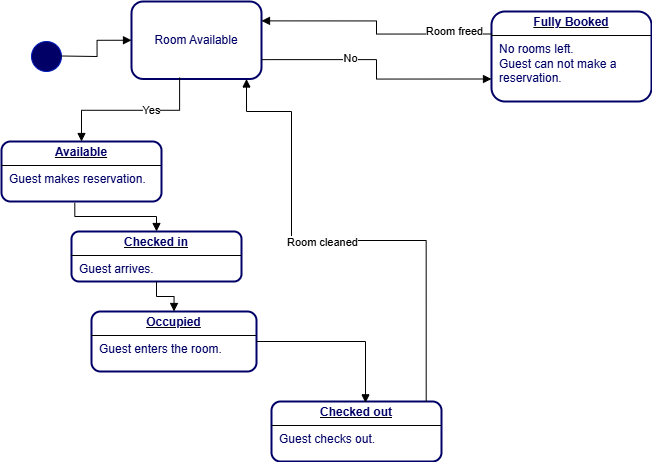

The diagram above was exported from draw.io. Its source (the exported page's mxGraphModel, read from the mxfile embedded in the PNG):
<mxGraphModel dx="876" dy="501" grid="1" gridSize="10" guides="1" tooltips="1" connect="1" arrows="1" fold="1" page="1" pageScale="1" pageWidth="850" pageHeight="1100" math="0" shadow="0">
  <root>
    <mxCell id="0" />
    <mxCell id="1" parent="0" />
    <mxCell id="MMM6ijLxUq-LpBYCgDwq-1" value="" style="ellipse;whiteSpace=wrap;html=1;aspect=fixed;strokeColor=#001DBC;fillColor=#000066;fontColor=#ffffff;" vertex="1" parent="1">
      <mxGeometry x="70" y="90" width="30" height="30" as="geometry" />
    </mxCell>
    <mxCell id="MMM6ijLxUq-LpBYCgDwq-4" value="&lt;font style=&quot;color: rgb(0, 0, 102);&quot;&gt;Room Available&lt;/font&gt;" style="rounded=1;whiteSpace=wrap;html=1;strokeColor=#000066;strokeWidth=2;" vertex="1" parent="1">
      <mxGeometry x="170" y="50" width="130" height="77.5" as="geometry" />
    </mxCell>
    <mxCell id="MMM6ijLxUq-LpBYCgDwq-8" value="&lt;p style=&quot;margin:0px;margin-top:4px;text-align:center;text-decoration:underline;&quot;&gt;&lt;b&gt;&lt;font style=&quot;color: rgb(0, 0, 102);&quot;&gt;Fully Booked&lt;/font&gt;&lt;/b&gt;&lt;/p&gt;&lt;hr size=&quot;1&quot; style=&quot;border-style:solid;&quot;&gt;&lt;p style=&quot;margin:0px;margin-left:8px;&quot;&gt;&lt;font style=&quot;color: rgb(0, 0, 102);&quot;&gt;No rooms left.&lt;/font&gt;&lt;/p&gt;&lt;p style=&quot;margin:0px;margin-left:8px;&quot;&gt;&lt;font style=&quot;color: rgb(0, 0, 102);&quot;&gt;Guest can not make a reservation.&lt;/font&gt;&lt;/p&gt;" style="verticalAlign=top;align=left;overflow=fill;html=1;whiteSpace=wrap;strokeWidth=2;strokeColor=#000066;rounded=1;" vertex="1" parent="1">
      <mxGeometry x="530" y="60" width="160" height="90" as="geometry" />
    </mxCell>
    <mxCell id="MMM6ijLxUq-LpBYCgDwq-9" value="&lt;p style=&quot;margin:0px;margin-top:4px;text-align:center;text-decoration:underline;&quot;&gt;&lt;b&gt;&lt;font style=&quot;color: rgb(0, 0, 102);&quot;&gt;Available&lt;/font&gt;&lt;/b&gt;&lt;/p&gt;&lt;hr size=&quot;1&quot; style=&quot;border-style:solid;&quot;&gt;&lt;p style=&quot;margin:0px;margin-left:8px;&quot;&gt;&lt;font style=&quot;color: rgb(0, 0, 102);&quot;&gt;Guest makes reservation.&lt;/font&gt;&lt;/p&gt;" style="verticalAlign=top;align=left;overflow=fill;html=1;whiteSpace=wrap;strokeColor=#000066;strokeWidth=2;rounded=1;" vertex="1" parent="1">
      <mxGeometry x="40" y="190" width="160" height="60" as="geometry" />
    </mxCell>
    <mxCell id="MMM6ijLxUq-LpBYCgDwq-12" value="" style="endArrow=block;endFill=1;html=1;edgeStyle=orthogonalEdgeStyle;align=left;verticalAlign=top;rounded=0;entryX=0;entryY=0.5;entryDx=0;entryDy=0;" edge="1" parent="1" target="MMM6ijLxUq-LpBYCgDwq-4">
      <mxGeometry x="-1" relative="1" as="geometry">
        <mxPoint x="100" y="104.5" as="sourcePoint" />
        <mxPoint x="180" y="105" as="targetPoint" />
      </mxGeometry>
    </mxCell>
    <mxCell id="MMM6ijLxUq-LpBYCgDwq-18" value="" style="endArrow=block;endFill=1;html=1;edgeStyle=orthogonalEdgeStyle;align=left;verticalAlign=top;rounded=0;exitX=0.37;exitY=0.981;exitDx=0;exitDy=0;exitPerimeter=0;entryX=0.5;entryY=0;entryDx=0;entryDy=0;" edge="1" parent="1" source="MMM6ijLxUq-LpBYCgDwq-4" target="MMM6ijLxUq-LpBYCgDwq-9">
      <mxGeometry x="-1" relative="1" as="geometry">
        <mxPoint x="140" y="120" as="sourcePoint" />
        <mxPoint x="140" y="192.5" as="targetPoint" />
      </mxGeometry>
    </mxCell>
    <mxCell id="MMM6ijLxUq-LpBYCgDwq-48" value="Yes" style="edgeLabel;html=1;align=center;verticalAlign=middle;resizable=0;points=[];" vertex="1" connectable="0" parent="MMM6ijLxUq-LpBYCgDwq-18">
      <mxGeometry x="-0.2406" relative="1" as="geometry">
        <mxPoint as="offset" />
      </mxGeometry>
    </mxCell>
    <mxCell id="MMM6ijLxUq-LpBYCgDwq-25" value="&lt;p style=&quot;margin:0px;margin-top:4px;text-align:center;text-decoration:underline;&quot;&gt;&lt;b&gt;&lt;font style=&quot;color: rgb(0, 0, 102);&quot;&gt;Checked in&lt;/font&gt;&lt;/b&gt;&lt;/p&gt;&lt;hr size=&quot;1&quot; style=&quot;border-style:solid;&quot;&gt;&lt;p style=&quot;margin:0px;margin-left:8px;&quot;&gt;&lt;font style=&quot;color: rgb(0, 0, 102);&quot;&gt;Guest arrives.&lt;/font&gt;&lt;/p&gt;" style="verticalAlign=top;align=left;overflow=fill;html=1;whiteSpace=wrap;strokeWidth=2;rounded=1;strokeColor=#000066;" vertex="1" parent="1">
      <mxGeometry x="110" y="280" width="170" height="50" as="geometry" />
    </mxCell>
    <mxCell id="MMM6ijLxUq-LpBYCgDwq-29" value="" style="endArrow=block;endFill=1;html=1;edgeStyle=orthogonalEdgeStyle;align=left;verticalAlign=top;rounded=0;exitX=0.458;exitY=1.022;exitDx=0;exitDy=0;exitPerimeter=0;entryX=0.5;entryY=0;entryDx=0;entryDy=0;" edge="1" parent="1" source="MMM6ijLxUq-LpBYCgDwq-9" target="MMM6ijLxUq-LpBYCgDwq-25">
      <mxGeometry x="-1" relative="1" as="geometry">
        <mxPoint x="280" y="310" as="sourcePoint" />
        <mxPoint x="440" y="310" as="targetPoint" />
      </mxGeometry>
    </mxCell>
    <mxCell id="MMM6ijLxUq-LpBYCgDwq-32" value="&lt;p style=&quot;margin:0px;margin-top:4px;text-align:center;text-decoration:underline;&quot;&gt;&lt;b&gt;&lt;font style=&quot;color: rgb(0, 0, 102);&quot;&gt;Occupied&lt;/font&gt;&lt;/b&gt;&lt;/p&gt;&lt;hr size=&quot;1&quot; style=&quot;border-style:solid;&quot;&gt;&lt;p style=&quot;margin:0px;margin-left:8px;&quot;&gt;&lt;font style=&quot;color: rgb(0, 0, 102);&quot;&gt;Guest enters the room.&lt;/font&gt;&lt;/p&gt;" style="verticalAlign=top;align=left;overflow=fill;html=1;whiteSpace=wrap;strokeWidth=2;strokeColor=#000066;rounded=1;" vertex="1" parent="1">
      <mxGeometry x="130" y="360" width="165" height="60" as="geometry" />
    </mxCell>
    <mxCell id="MMM6ijLxUq-LpBYCgDwq-33" value="" style="endArrow=block;endFill=1;html=1;edgeStyle=orthogonalEdgeStyle;align=left;verticalAlign=top;rounded=0;entryX=0.5;entryY=0;entryDx=0;entryDy=0;" edge="1" parent="1" source="MMM6ijLxUq-LpBYCgDwq-25" target="MMM6ijLxUq-LpBYCgDwq-32">
      <mxGeometry x="-1" relative="1" as="geometry">
        <mxPoint x="360" y="390" as="sourcePoint" />
        <mxPoint x="520" y="390" as="targetPoint" />
      </mxGeometry>
    </mxCell>
    <mxCell id="MMM6ijLxUq-LpBYCgDwq-35" value="&lt;p style=&quot;margin:0px;margin-top:4px;text-align:center;text-decoration:underline;&quot;&gt;&lt;b&gt;&lt;font style=&quot;color: rgb(0, 0, 102);&quot;&gt;Checked out&lt;/font&gt;&lt;/b&gt;&lt;/p&gt;&lt;hr size=&quot;1&quot; style=&quot;border-style:solid;&quot;&gt;&lt;p style=&quot;margin:0px;margin-left:8px;&quot;&gt;&lt;font style=&quot;color: rgb(0, 0, 102);&quot;&gt;Guest checks out.&lt;/font&gt;&lt;/p&gt;" style="verticalAlign=top;align=left;overflow=fill;html=1;whiteSpace=wrap;strokeColor=#000066;strokeWidth=2;rounded=1;" vertex="1" parent="1">
      <mxGeometry x="310" y="450" width="170" height="60" as="geometry" />
    </mxCell>
    <mxCell id="MMM6ijLxUq-LpBYCgDwq-36" value="" style="endArrow=block;endFill=1;html=1;edgeStyle=orthogonalEdgeStyle;align=left;verticalAlign=top;rounded=0;entryX=0.553;entryY=0.022;entryDx=0;entryDy=0;entryPerimeter=0;" edge="1" parent="1" source="MMM6ijLxUq-LpBYCgDwq-32" target="MMM6ijLxUq-LpBYCgDwq-35">
      <mxGeometry x="-1" relative="1" as="geometry">
        <mxPoint x="280" y="380" as="sourcePoint" />
        <mxPoint x="440" y="380" as="targetPoint" />
      </mxGeometry>
    </mxCell>
    <mxCell id="MMM6ijLxUq-LpBYCgDwq-38" value="" style="endArrow=block;endFill=1;html=1;edgeStyle=orthogonalEdgeStyle;align=left;verticalAlign=top;rounded=0;exitX=0.91;exitY=0;exitDx=0;exitDy=0;exitPerimeter=0;" edge="1" parent="1" source="MMM6ijLxUq-LpBYCgDwq-35" target="MMM6ijLxUq-LpBYCgDwq-4">
      <mxGeometry x="-1" relative="1" as="geometry">
        <mxPoint x="280" y="320" as="sourcePoint" />
        <mxPoint x="440" y="320" as="targetPoint" />
        <Array as="points">
          <mxPoint x="465" y="289" />
          <mxPoint x="330" y="289" />
          <mxPoint x="330" y="160" />
          <mxPoint x="285" y="160" />
        </Array>
      </mxGeometry>
    </mxCell>
    <mxCell id="MMM6ijLxUq-LpBYCgDwq-44" value="Room cleaned" style="edgeLabel;html=1;align=center;verticalAlign=middle;resizable=0;points=[];" vertex="1" connectable="0" parent="MMM6ijLxUq-LpBYCgDwq-38">
      <mxGeometry x="0.0568" y="1" relative="1" as="geometry">
        <mxPoint as="offset" />
      </mxGeometry>
    </mxCell>
    <mxCell id="MMM6ijLxUq-LpBYCgDwq-41" value="" style="endArrow=block;endFill=1;html=1;edgeStyle=orthogonalEdgeStyle;align=left;verticalAlign=top;rounded=0;exitX=0;exitY=0.25;exitDx=0;exitDy=0;entryX=1;entryY=0.25;entryDx=0;entryDy=0;" edge="1" parent="1" source="MMM6ijLxUq-LpBYCgDwq-8" target="MMM6ijLxUq-LpBYCgDwq-4">
      <mxGeometry x="-1" relative="1" as="geometry">
        <mxPoint x="280" y="90" as="sourcePoint" />
        <mxPoint x="440" y="90" as="targetPoint" />
      </mxGeometry>
    </mxCell>
    <mxCell id="MMM6ijLxUq-LpBYCgDwq-43" value="Room freed" style="edgeLabel;html=1;align=center;verticalAlign=middle;resizable=0;points=[];" vertex="1" connectable="0" parent="MMM6ijLxUq-LpBYCgDwq-41">
      <mxGeometry x="-0.6897" y="-3" relative="1" as="geometry">
        <mxPoint as="offset" />
      </mxGeometry>
    </mxCell>
    <mxCell id="MMM6ijLxUq-LpBYCgDwq-45" value="" style="endArrow=block;endFill=1;html=1;edgeStyle=orthogonalEdgeStyle;align=left;verticalAlign=top;rounded=0;entryX=0;entryY=0.75;entryDx=0;entryDy=0;exitX=1;exitY=0.75;exitDx=0;exitDy=0;" edge="1" parent="1" source="MMM6ijLxUq-LpBYCgDwq-4" target="MMM6ijLxUq-LpBYCgDwq-8">
      <mxGeometry x="-1" relative="1" as="geometry">
        <mxPoint x="290" y="120" as="sourcePoint" />
        <mxPoint x="460" y="120" as="targetPoint" />
      </mxGeometry>
    </mxCell>
    <mxCell id="MMM6ijLxUq-LpBYCgDwq-47" value="No" style="edgeLabel;html=1;align=center;verticalAlign=middle;resizable=0;points=[];" vertex="1" connectable="0" parent="MMM6ijLxUq-LpBYCgDwq-45">
      <mxGeometry x="-0.2916" y="2" relative="1" as="geometry">
        <mxPoint as="offset" />
      </mxGeometry>
    </mxCell>
  </root>
</mxGraphModel>